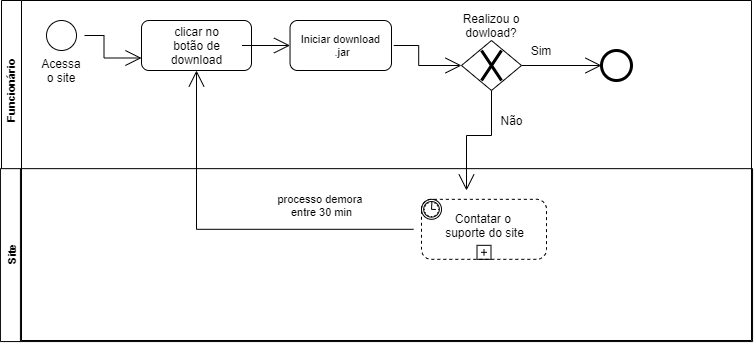

The diagram above was exported from draw.io. Its source (the exported page's mxGraphModel, read from the mxfile embedded in the PNG):
<mxGraphModel dx="782" dy="436" grid="1" gridSize="10" guides="1" tooltips="1" connect="1" arrows="1" fold="1" page="1" pageScale="1" pageWidth="850" pageHeight="1100" math="0" shadow="0">
  <root>
    <mxCell id="VPP-iKycDFbVzu2WbQib-0" />
    <mxCell id="VPP-iKycDFbVzu2WbQib-1" parent="VPP-iKycDFbVzu2WbQib-0" />
    <mxCell id="VPP-iKycDFbVzu2WbQib-77" value="" style="swimlane;startSize=20;horizontal=0;hachureGap=4;pointerEvents=0;fontSize=11;strokeWidth=1;fillColor=#FFFFFF;" parent="VPP-iKycDFbVzu2WbQib-1" vertex="1">
      <mxGeometry x="40" y="670" width="750" height="340" as="geometry" />
    </mxCell>
    <mxCell id="VPP-iKycDFbVzu2WbQib-95" style="edgeStyle=orthogonalEdgeStyle;rounded=0;orthogonalLoop=1;jettySize=auto;html=1;entryX=0;entryY=0.75;entryDx=0;entryDy=0;fontSize=11;endArrow=open;startSize=14;endSize=14;sourcePerimeterSpacing=8;targetPerimeterSpacing=8;" parent="VPP-iKycDFbVzu2WbQib-77" source="VPP-iKycDFbVzu2WbQib-41" target="VPP-iKycDFbVzu2WbQib-13" edge="1">
      <mxGeometry relative="1" as="geometry" />
    </mxCell>
    <mxCell id="VPP-iKycDFbVzu2WbQib-41" value="" style="points=[[0.145,0.145,0],[0.5,0,0],[0.855,0.145,0],[1,0.5,0],[0.855,0.855,0],[0.5,1,0],[0.145,0.855,0],[0,0.5,0]];shape=mxgraph.bpmn.event;html=1;verticalLabelPosition=bottom;labelBackgroundColor=#ffffff;verticalAlign=top;align=center;perimeter=ellipsePerimeter;outlineConnect=0;aspect=fixed;outline=standard;symbol=general;hachureGap=4;pointerEvents=0;strokeWidth=1;fillColor=#FFFFFF;" parent="VPP-iKycDFbVzu2WbQib-77" vertex="1">
      <mxGeometry x="45" y="20" width="30" height="30" as="geometry" />
    </mxCell>
    <mxCell id="VPP-iKycDFbVzu2WbQib-8" value="Acessa o site" style="text;html=1;strokeColor=none;fillColor=none;align=center;verticalAlign=middle;whiteSpace=wrap;rounded=0;hachureGap=4;pointerEvents=0;" parent="VPP-iKycDFbVzu2WbQib-77" vertex="1">
      <mxGeometry x="40" y="60" width="40" height="20" as="geometry" />
    </mxCell>
    <mxCell id="VPP-iKycDFbVzu2WbQib-13" value="" style="rounded=1;whiteSpace=wrap;html=1;hachureGap=4;pointerEvents=0;" parent="VPP-iKycDFbVzu2WbQib-77" vertex="1">
      <mxGeometry x="140" y="20" width="110" height="50" as="geometry" />
    </mxCell>
    <mxCell id="VPP-iKycDFbVzu2WbQib-96" style="edgeStyle=orthogonalEdgeStyle;rounded=0;orthogonalLoop=1;jettySize=auto;html=1;entryX=0;entryY=0.5;entryDx=0;entryDy=0;fontSize=11;endArrow=open;startSize=14;endSize=14;sourcePerimeterSpacing=8;targetPerimeterSpacing=8;" parent="VPP-iKycDFbVzu2WbQib-77" source="VPP-iKycDFbVzu2WbQib-49" target="VPP-iKycDFbVzu2WbQib-92" edge="1">
      <mxGeometry relative="1" as="geometry" />
    </mxCell>
    <mxCell id="VPP-iKycDFbVzu2WbQib-49" value="clicar no botão de download" style="text;html=1;strokeColor=none;fillColor=none;align=center;verticalAlign=middle;whiteSpace=wrap;rounded=0;hachureGap=4;pointerEvents=0;" parent="VPP-iKycDFbVzu2WbQib-77" vertex="1">
      <mxGeometry x="157.5" y="35" width="75" height="20" as="geometry" />
    </mxCell>
    <mxCell id="VPP-iKycDFbVzu2WbQib-52" value="" style="points=[[0.145,0.145,0],[0.5,0,0],[0.855,0.145,0],[1,0.5,0],[0.855,0.855,0],[0.5,1,0],[0.145,0.855,0],[0,0.5,0]];shape=mxgraph.bpmn.event;html=1;verticalLabelPosition=bottom;labelBackgroundColor=#ffffff;verticalAlign=top;align=center;perimeter=ellipsePerimeter;outlineConnect=0;aspect=fixed;outline=end;symbol=terminate2;hachureGap=4;pointerEvents=0;strokeWidth=1;fillColor=#FFFFFF;" parent="VPP-iKycDFbVzu2WbQib-77" vertex="1">
      <mxGeometry x="600" y="50" width="30" height="30" as="geometry" />
    </mxCell>
    <mxCell id="VPP-iKycDFbVzu2WbQib-102" style="edgeStyle=orthogonalEdgeStyle;rounded=0;orthogonalLoop=1;jettySize=auto;html=1;entryX=0;entryY=0.5;entryDx=0;entryDy=0;entryPerimeter=0;fontSize=11;endArrow=open;startSize=14;endSize=14;sourcePerimeterSpacing=8;targetPerimeterSpacing=8;exitX=1;exitY=0.5;exitDx=0;exitDy=0;" parent="VPP-iKycDFbVzu2WbQib-77" source="VPP-iKycDFbVzu2WbQib-15" target="VPP-iKycDFbVzu2WbQib-52" edge="1">
      <mxGeometry relative="1" as="geometry" />
    </mxCell>
    <mxCell id="VPP-iKycDFbVzu2WbQib-15" value="&lt;br&gt;" style="rhombus;whiteSpace=wrap;html=1;hachureGap=4;pointerEvents=0;" parent="VPP-iKycDFbVzu2WbQib-77" vertex="1">
      <mxGeometry x="460" y="40" width="60" height="50" as="geometry" />
    </mxCell>
    <mxCell id="VPP-iKycDFbVzu2WbQib-60" value="Não" style="text;html=1;align=center;verticalAlign=middle;resizable=0;points=[];autosize=1;strokeColor=none;fillColor=none;" parent="VPP-iKycDFbVzu2WbQib-77" vertex="1">
      <mxGeometry x="490" y="110" width="40" height="20" as="geometry" />
    </mxCell>
    <mxCell id="VPP-iKycDFbVzu2WbQib-56" value="Sim" style="text;html=1;strokeColor=none;fillColor=none;align=center;verticalAlign=middle;whiteSpace=wrap;rounded=0;hachureGap=4;pointerEvents=0;" parent="VPP-iKycDFbVzu2WbQib-77" vertex="1">
      <mxGeometry x="520" y="45" width="40" height="10" as="geometry" />
    </mxCell>
    <mxCell id="VPP-iKycDFbVzu2WbQib-81" value="" style="swimlane;startSize=20;hachureGap=4;pointerEvents=0;fontSize=11;strokeWidth=1;fillColor=#FFFFFF;rotation=-90;" parent="VPP-iKycDFbVzu2WbQib-77" vertex="1">
      <mxGeometry x="288.53" y="-121.47" width="172.92" height="752.13" as="geometry" />
    </mxCell>
    <mxCell id="VPP-iKycDFbVzu2WbQib-67" value="" style="points=[[0.25,0,0],[0.5,0,0],[0.75,0,0],[1,0.25,0],[1,0.5,0],[1,0.75,0],[0.75,1,0],[0.5,1,0],[0.25,1,0],[0,0.75,0],[0,0.5,0],[0,0.25,0]];shape=mxgraph.bpmn.task;whiteSpace=wrap;rectStyle=rounded;size=10;taskMarker=abstract;bpmnShapeType=subprocess;isLoopSub=1;outline=eventInt;symbol=timer;hachureGap=4;pointerEvents=0;strokeWidth=1;fillColor=#FFFFFF;" parent="VPP-iKycDFbVzu2WbQib-81" vertex="1">
      <mxGeometry x="131.47000000000003" y="320.3" width="125" height="60" as="geometry" />
    </mxCell>
    <mxCell id="VPP-iKycDFbVzu2WbQib-70" value="processo demora &lt;br style=&quot;font-size: 11px;&quot;&gt;entre 30 min" style="text;html=1;align=center;verticalAlign=middle;resizable=0;points=[];autosize=1;strokeColor=none;fillColor=none;fontSize=11;" parent="VPP-iKycDFbVzu2WbQib-81" vertex="1">
      <mxGeometry x="-18.530000000000015" y="311.47" width="100" height="30" as="geometry" />
    </mxCell>
    <mxCell id="VPP-iKycDFbVzu2WbQib-68" value="Contatar o &lt;br&gt;suporte do site" style="text;html=1;align=center;verticalAlign=middle;resizable=0;points=[];autosize=1;strokeColor=none;fillColor=none;" parent="VPP-iKycDFbVzu2WbQib-81" vertex="1">
      <mxGeometry x="148.97000000000003" y="331.47" width="90" height="30" as="geometry" />
    </mxCell>
    <mxCell id="VPP-iKycDFbVzu2WbQib-89" value="Site" style="text;html=1;align=center;verticalAlign=middle;resizable=0;points=[];autosize=1;strokeColor=none;fillColor=none;fontSize=11;fontStyle=1;rotation=-90;" parent="VPP-iKycDFbVzu2WbQib-81" vertex="1">
      <mxGeometry x="-298.07" y="365.06999999999994" width="40" height="20" as="geometry" />
    </mxCell>
    <mxCell id="VPP-iKycDFbVzu2WbQib-88" value="Funcionário" style="text;html=1;strokeColor=none;fillColor=none;align=center;verticalAlign=middle;whiteSpace=wrap;rounded=0;hachureGap=4;pointerEvents=0;fontSize=11;fontStyle=1;rotation=-90;" parent="VPP-iKycDFbVzu2WbQib-77" vertex="1">
      <mxGeometry x="-25" y="80" width="70" height="20" as="geometry" />
    </mxCell>
    <mxCell id="VPP-iKycDFbVzu2WbQib-92" value="" style="rounded=1;whiteSpace=wrap;html=1;hachureGap=4;pointerEvents=0;fontSize=11;strokeWidth=1;fillColor=#FFFFFF;" parent="VPP-iKycDFbVzu2WbQib-77" vertex="1">
      <mxGeometry x="288.53" y="20" width="101.47" height="50" as="geometry" />
    </mxCell>
    <mxCell id="VPP-iKycDFbVzu2WbQib-98" style="edgeStyle=orthogonalEdgeStyle;rounded=0;orthogonalLoop=1;jettySize=auto;html=1;entryX=0;entryY=0.5;entryDx=0;entryDy=0;fontSize=11;endArrow=open;startSize=14;endSize=14;sourcePerimeterSpacing=8;targetPerimeterSpacing=8;" parent="VPP-iKycDFbVzu2WbQib-77" source="VPP-iKycDFbVzu2WbQib-93" target="VPP-iKycDFbVzu2WbQib-15" edge="1">
      <mxGeometry relative="1" as="geometry" />
    </mxCell>
    <mxCell id="VPP-iKycDFbVzu2WbQib-93" value="Iniciar download&lt;br&gt;&amp;nbsp;.jar" style="text;html=1;align=center;verticalAlign=middle;resizable=0;points=[];autosize=1;strokeColor=none;fillColor=none;fontSize=11;" parent="VPP-iKycDFbVzu2WbQib-77" vertex="1">
      <mxGeometry x="294.26" y="30" width="90" height="30" as="geometry" />
    </mxCell>
    <mxCell id="VPP-iKycDFbVzu2WbQib-104" style="edgeStyle=orthogonalEdgeStyle;rounded=0;orthogonalLoop=1;jettySize=auto;html=1;entryX=0.5;entryY=1;entryDx=0;entryDy=0;fontSize=11;endArrow=open;startSize=14;endSize=14;sourcePerimeterSpacing=8;targetPerimeterSpacing=8;" parent="VPP-iKycDFbVzu2WbQib-77" source="VPP-iKycDFbVzu2WbQib-67" target="VPP-iKycDFbVzu2WbQib-13" edge="1">
      <mxGeometry relative="1" as="geometry" />
    </mxCell>
    <mxCell id="Etis9I5RAFhPmZI5yvHe-0" value="" style="shape=umlDestroy;whiteSpace=wrap;html=1;strokeWidth=3;" parent="VPP-iKycDFbVzu2WbQib-77" vertex="1">
      <mxGeometry x="480" y="50" width="20" height="30" as="geometry" />
    </mxCell>
    <mxCell id="Etis9I5RAFhPmZI5yvHe-1" value="Realizou o dowload?" style="text;html=1;strokeColor=none;fillColor=none;align=center;verticalAlign=middle;whiteSpace=wrap;rounded=0;" parent="VPP-iKycDFbVzu2WbQib-77" vertex="1">
      <mxGeometry x="440" y="15" width="100" height="20" as="geometry" />
    </mxCell>
    <mxCell id="VPP-iKycDFbVzu2WbQib-103" style="edgeStyle=orthogonalEdgeStyle;rounded=0;orthogonalLoop=1;jettySize=auto;html=1;fontSize=11;endArrow=open;startSize=14;endSize=14;sourcePerimeterSpacing=8;targetPerimeterSpacing=8;exitX=0.5;exitY=1;exitDx=0;exitDy=0;" parent="VPP-iKycDFbVzu2WbQib-1" source="VPP-iKycDFbVzu2WbQib-15" edge="1">
      <mxGeometry relative="1" as="geometry">
        <mxPoint x="505" y="860" as="targetPoint" />
      </mxGeometry>
    </mxCell>
  </root>
</mxGraphModel>